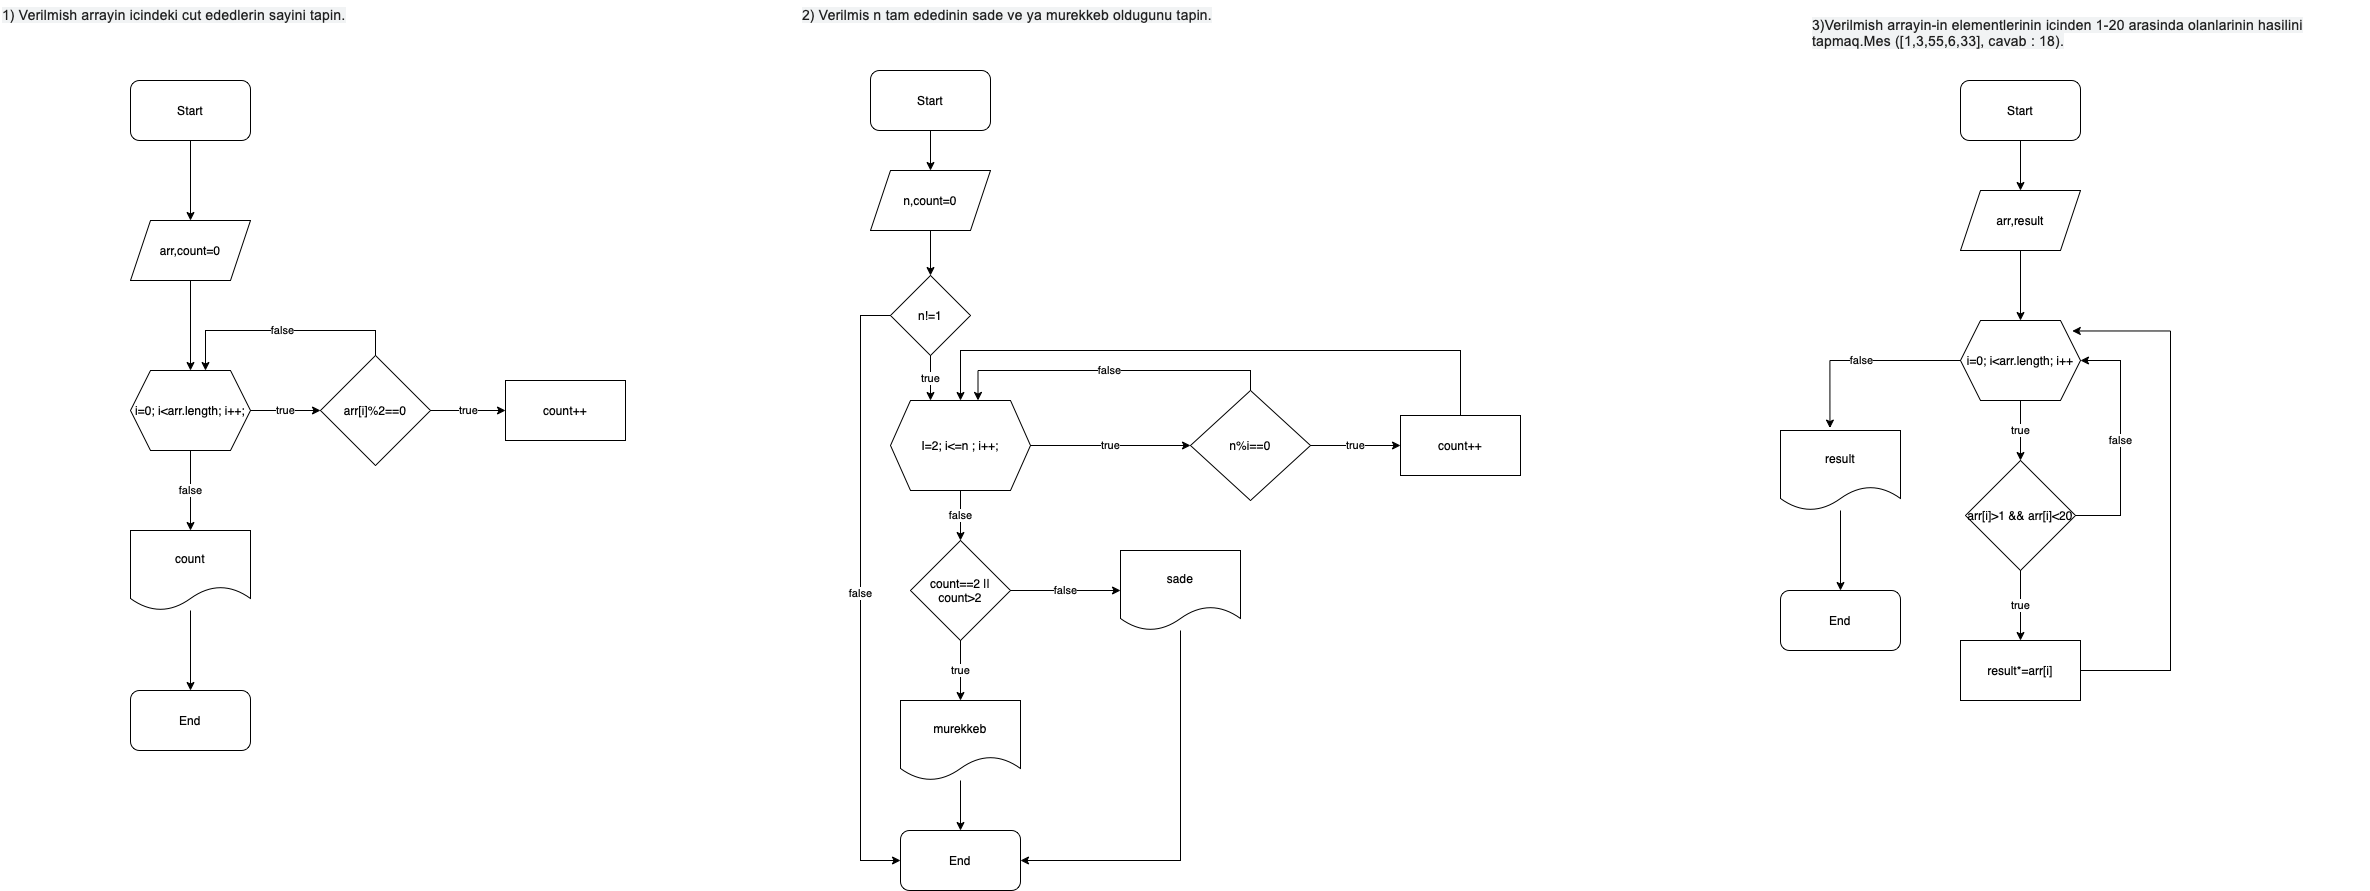

The diagram above was exported from draw.io. Its source (the exported page's mxGraphModel, read from the mxfile embedded in the PNG):
<mxGraphModel dx="1207" dy="814" grid="1" gridSize="10" guides="1" tooltips="1" connect="1" arrows="1" fold="1" page="1" pageScale="1" pageWidth="827" pageHeight="1169" math="0" shadow="0">
  <root>
    <mxCell id="0" />
    <mxCell id="1" parent="0" />
    <mxCell id="MAxOE2diam84t9G5sCHB-3" value="" style="edgeStyle=orthogonalEdgeStyle;rounded=0;orthogonalLoop=1;jettySize=auto;html=1;" edge="1" parent="1" source="MAxOE2diam84t9G5sCHB-1" target="MAxOE2diam84t9G5sCHB-2">
      <mxGeometry relative="1" as="geometry" />
    </mxCell>
    <mxCell id="MAxOE2diam84t9G5sCHB-1" value="Start" style="rounded=1;whiteSpace=wrap;html=1;" vertex="1" parent="1">
      <mxGeometry x="330" y="110" width="120" height="60" as="geometry" />
    </mxCell>
    <mxCell id="MAxOE2diam84t9G5sCHB-6" value="" style="edgeStyle=orthogonalEdgeStyle;rounded=0;orthogonalLoop=1;jettySize=auto;html=1;" edge="1" parent="1" source="MAxOE2diam84t9G5sCHB-2" target="MAxOE2diam84t9G5sCHB-5">
      <mxGeometry relative="1" as="geometry" />
    </mxCell>
    <mxCell id="MAxOE2diam84t9G5sCHB-2" value="arr,count=0" style="shape=parallelogram;perimeter=parallelogramPerimeter;whiteSpace=wrap;html=1;fixedSize=1;" vertex="1" parent="1">
      <mxGeometry x="330" y="250" width="120" height="60" as="geometry" />
    </mxCell>
    <mxCell id="MAxOE2diam84t9G5sCHB-4" value="&lt;span style=&quot;font-style: normal; font-variant-caps: normal; font-weight: 400; text-align: start; text-indent: 0px; text-transform: none; word-spacing: 0px; -webkit-text-stroke-width: 0px; text-decoration: none; caret-color: rgba(0, 0, 0, 0.87); color: rgba(0, 0, 0, 0.87); font-family: Roboto, Arial, sans-serif; font-size: 14px; letter-spacing: 0.20000000298023224px; background-color: rgb(241, 243, 244); float: none; display: inline !important;&quot;&gt;1) Verilmish arrayin icindeki cut ededlerin sayini tapin.&lt;/span&gt;" style="text;whiteSpace=wrap;html=1;" vertex="1" parent="1">
      <mxGeometry x="200" y="30" width="380" height="40" as="geometry" />
    </mxCell>
    <mxCell id="EQCCIH7rFdRK9XUEiY6y-1" value="true" style="edgeStyle=orthogonalEdgeStyle;rounded=0;orthogonalLoop=1;jettySize=auto;html=1;" edge="1" parent="1" source="MAxOE2diam84t9G5sCHB-5" target="MAxOE2diam84t9G5sCHB-7">
      <mxGeometry relative="1" as="geometry" />
    </mxCell>
    <mxCell id="EQCCIH7rFdRK9XUEiY6y-6" value="false" style="edgeStyle=orthogonalEdgeStyle;rounded=0;orthogonalLoop=1;jettySize=auto;html=1;" edge="1" parent="1" source="MAxOE2diam84t9G5sCHB-5" target="EQCCIH7rFdRK9XUEiY6y-5">
      <mxGeometry relative="1" as="geometry" />
    </mxCell>
    <mxCell id="MAxOE2diam84t9G5sCHB-5" value="i=0; i&amp;lt;arr.length; i++;" style="shape=hexagon;perimeter=hexagonPerimeter2;whiteSpace=wrap;html=1;fixedSize=1;" vertex="1" parent="1">
      <mxGeometry x="330" y="400" width="120" height="80" as="geometry" />
    </mxCell>
    <mxCell id="EQCCIH7rFdRK9XUEiY6y-3" value="true" style="edgeStyle=orthogonalEdgeStyle;rounded=0;orthogonalLoop=1;jettySize=auto;html=1;" edge="1" parent="1" source="MAxOE2diam84t9G5sCHB-7" target="EQCCIH7rFdRK9XUEiY6y-2">
      <mxGeometry relative="1" as="geometry" />
    </mxCell>
    <mxCell id="EQCCIH7rFdRK9XUEiY6y-4" value="false" style="edgeStyle=orthogonalEdgeStyle;rounded=0;orthogonalLoop=1;jettySize=auto;html=1;entryX=0.625;entryY=0;entryDx=0;entryDy=0;" edge="1" parent="1" source="MAxOE2diam84t9G5sCHB-7" target="MAxOE2diam84t9G5sCHB-5">
      <mxGeometry relative="1" as="geometry">
        <Array as="points">
          <mxPoint x="575" y="360" />
          <mxPoint x="405" y="360" />
        </Array>
      </mxGeometry>
    </mxCell>
    <mxCell id="MAxOE2diam84t9G5sCHB-7" value="arr[i]%2==0" style="rhombus;whiteSpace=wrap;html=1;" vertex="1" parent="1">
      <mxGeometry x="520" y="385" width="110" height="110" as="geometry" />
    </mxCell>
    <mxCell id="EQCCIH7rFdRK9XUEiY6y-2" value="count++" style="whiteSpace=wrap;html=1;" vertex="1" parent="1">
      <mxGeometry x="705" y="410" width="120" height="60" as="geometry" />
    </mxCell>
    <mxCell id="EQCCIH7rFdRK9XUEiY6y-8" value="" style="edgeStyle=orthogonalEdgeStyle;rounded=0;orthogonalLoop=1;jettySize=auto;html=1;" edge="1" parent="1" source="EQCCIH7rFdRK9XUEiY6y-5">
      <mxGeometry relative="1" as="geometry">
        <mxPoint x="390" y="720" as="targetPoint" />
      </mxGeometry>
    </mxCell>
    <mxCell id="EQCCIH7rFdRK9XUEiY6y-5" value="count" style="shape=document;whiteSpace=wrap;html=1;boundedLbl=1;" vertex="1" parent="1">
      <mxGeometry x="330" y="560" width="120" height="80" as="geometry" />
    </mxCell>
    <mxCell id="EQCCIH7rFdRK9XUEiY6y-9" value="End" style="rounded=1;whiteSpace=wrap;html=1;" vertex="1" parent="1">
      <mxGeometry x="330" y="720" width="120" height="60" as="geometry" />
    </mxCell>
    <mxCell id="EQCCIH7rFdRK9XUEiY6y-10" value="&lt;span style=&quot;font-style: normal; font-variant-caps: normal; font-weight: 400; text-align: start; text-indent: 0px; text-transform: none; word-spacing: 0px; -webkit-text-stroke-width: 0px; text-decoration: none; caret-color: rgba(0, 0, 0, 0.87); color: rgba(0, 0, 0, 0.87); font-family: Roboto, Arial, sans-serif; font-size: 14px; letter-spacing: 0.20000000298023224px; background-color: rgb(241, 243, 244); float: none; display: inline !important;&quot;&gt;2) Verilmis n tam ededinin sade ve ya murekkeb oldugunu tapin.&lt;/span&gt;" style="text;whiteSpace=wrap;html=1;" vertex="1" parent="1">
      <mxGeometry x="1000" y="30" width="440" height="40" as="geometry" />
    </mxCell>
    <mxCell id="EQCCIH7rFdRK9XUEiY6y-13" value="" style="edgeStyle=orthogonalEdgeStyle;rounded=0;orthogonalLoop=1;jettySize=auto;html=1;" edge="1" parent="1" source="EQCCIH7rFdRK9XUEiY6y-11" target="EQCCIH7rFdRK9XUEiY6y-12">
      <mxGeometry relative="1" as="geometry" />
    </mxCell>
    <mxCell id="EQCCIH7rFdRK9XUEiY6y-11" value="Start" style="rounded=1;whiteSpace=wrap;html=1;" vertex="1" parent="1">
      <mxGeometry x="1070" y="100" width="120" height="60" as="geometry" />
    </mxCell>
    <mxCell id="EQCCIH7rFdRK9XUEiY6y-32" value="" style="edgeStyle=orthogonalEdgeStyle;rounded=0;orthogonalLoop=1;jettySize=auto;html=1;" edge="1" parent="1" source="EQCCIH7rFdRK9XUEiY6y-12" target="EQCCIH7rFdRK9XUEiY6y-31">
      <mxGeometry relative="1" as="geometry" />
    </mxCell>
    <mxCell id="EQCCIH7rFdRK9XUEiY6y-12" value="n,count=0" style="shape=parallelogram;perimeter=parallelogramPerimeter;whiteSpace=wrap;html=1;fixedSize=1;" vertex="1" parent="1">
      <mxGeometry x="1070" y="200" width="120" height="60" as="geometry" />
    </mxCell>
    <mxCell id="EQCCIH7rFdRK9XUEiY6y-14" value="End" style="rounded=1;whiteSpace=wrap;html=1;" vertex="1" parent="1">
      <mxGeometry x="1100" y="860" width="120" height="60" as="geometry" />
    </mxCell>
    <mxCell id="EQCCIH7rFdRK9XUEiY6y-20" value="true" style="edgeStyle=orthogonalEdgeStyle;rounded=0;orthogonalLoop=1;jettySize=auto;html=1;" edge="1" parent="1" source="EQCCIH7rFdRK9XUEiY6y-17" target="EQCCIH7rFdRK9XUEiY6y-18">
      <mxGeometry relative="1" as="geometry" />
    </mxCell>
    <mxCell id="EQCCIH7rFdRK9XUEiY6y-26" value="false" style="edgeStyle=orthogonalEdgeStyle;rounded=0;orthogonalLoop=1;jettySize=auto;html=1;" edge="1" parent="1" source="EQCCIH7rFdRK9XUEiY6y-17" target="EQCCIH7rFdRK9XUEiY6y-25">
      <mxGeometry relative="1" as="geometry" />
    </mxCell>
    <mxCell id="EQCCIH7rFdRK9XUEiY6y-17" value="I=2; i&amp;lt;=n ; i++;" style="shape=hexagon;perimeter=hexagonPerimeter2;whiteSpace=wrap;html=1;fixedSize=1;" vertex="1" parent="1">
      <mxGeometry x="1090" y="430" width="140" height="90" as="geometry" />
    </mxCell>
    <mxCell id="EQCCIH7rFdRK9XUEiY6y-22" value="true" style="edgeStyle=orthogonalEdgeStyle;rounded=0;orthogonalLoop=1;jettySize=auto;html=1;" edge="1" parent="1" source="EQCCIH7rFdRK9XUEiY6y-18" target="EQCCIH7rFdRK9XUEiY6y-21">
      <mxGeometry relative="1" as="geometry" />
    </mxCell>
    <mxCell id="EQCCIH7rFdRK9XUEiY6y-23" value="false" style="edgeStyle=orthogonalEdgeStyle;rounded=0;orthogonalLoop=1;jettySize=auto;html=1;entryX=0.625;entryY=0;entryDx=0;entryDy=0;" edge="1" parent="1" source="EQCCIH7rFdRK9XUEiY6y-18" target="EQCCIH7rFdRK9XUEiY6y-17">
      <mxGeometry relative="1" as="geometry">
        <Array as="points">
          <mxPoint x="1450" y="400" />
          <mxPoint x="1178" y="400" />
        </Array>
      </mxGeometry>
    </mxCell>
    <mxCell id="EQCCIH7rFdRK9XUEiY6y-18" value="n%i==0" style="rhombus;whiteSpace=wrap;html=1;" vertex="1" parent="1">
      <mxGeometry x="1390" y="420" width="120" height="110" as="geometry" />
    </mxCell>
    <mxCell id="EQCCIH7rFdRK9XUEiY6y-39" style="edgeStyle=orthogonalEdgeStyle;rounded=0;orthogonalLoop=1;jettySize=auto;html=1;entryX=0.5;entryY=0;entryDx=0;entryDy=0;" edge="1" parent="1" source="EQCCIH7rFdRK9XUEiY6y-21" target="EQCCIH7rFdRK9XUEiY6y-17">
      <mxGeometry relative="1" as="geometry">
        <Array as="points">
          <mxPoint x="1660" y="380" />
          <mxPoint x="1160" y="380" />
        </Array>
      </mxGeometry>
    </mxCell>
    <mxCell id="EQCCIH7rFdRK9XUEiY6y-21" value="count++" style="whiteSpace=wrap;html=1;" vertex="1" parent="1">
      <mxGeometry x="1600" y="445" width="120" height="60" as="geometry" />
    </mxCell>
    <mxCell id="EQCCIH7rFdRK9XUEiY6y-28" value="true" style="edgeStyle=orthogonalEdgeStyle;rounded=0;orthogonalLoop=1;jettySize=auto;html=1;" edge="1" parent="1" source="EQCCIH7rFdRK9XUEiY6y-25" target="EQCCIH7rFdRK9XUEiY6y-27">
      <mxGeometry relative="1" as="geometry" />
    </mxCell>
    <mxCell id="EQCCIH7rFdRK9XUEiY6y-30" value="false" style="edgeStyle=orthogonalEdgeStyle;rounded=0;orthogonalLoop=1;jettySize=auto;html=1;" edge="1" parent="1" source="EQCCIH7rFdRK9XUEiY6y-25" target="EQCCIH7rFdRK9XUEiY6y-29">
      <mxGeometry relative="1" as="geometry" />
    </mxCell>
    <mxCell id="EQCCIH7rFdRK9XUEiY6y-25" value="count==2 || count&amp;gt;2" style="rhombus;whiteSpace=wrap;html=1;" vertex="1" parent="1">
      <mxGeometry x="1110" y="570" width="100" height="100" as="geometry" />
    </mxCell>
    <mxCell id="EQCCIH7rFdRK9XUEiY6y-35" style="edgeStyle=orthogonalEdgeStyle;rounded=0;orthogonalLoop=1;jettySize=auto;html=1;entryX=0.5;entryY=0;entryDx=0;entryDy=0;" edge="1" parent="1" source="EQCCIH7rFdRK9XUEiY6y-27" target="EQCCIH7rFdRK9XUEiY6y-14">
      <mxGeometry relative="1" as="geometry" />
    </mxCell>
    <mxCell id="EQCCIH7rFdRK9XUEiY6y-27" value="murekkeb" style="shape=document;whiteSpace=wrap;html=1;boundedLbl=1;" vertex="1" parent="1">
      <mxGeometry x="1100" y="730" width="120" height="80" as="geometry" />
    </mxCell>
    <mxCell id="EQCCIH7rFdRK9XUEiY6y-37" style="edgeStyle=orthogonalEdgeStyle;rounded=0;orthogonalLoop=1;jettySize=auto;html=1;entryX=1;entryY=0.5;entryDx=0;entryDy=0;" edge="1" parent="1" source="EQCCIH7rFdRK9XUEiY6y-29" target="EQCCIH7rFdRK9XUEiY6y-14">
      <mxGeometry relative="1" as="geometry">
        <Array as="points">
          <mxPoint x="1380" y="890" />
        </Array>
      </mxGeometry>
    </mxCell>
    <mxCell id="EQCCIH7rFdRK9XUEiY6y-29" value="sade" style="shape=document;whiteSpace=wrap;html=1;boundedLbl=1;" vertex="1" parent="1">
      <mxGeometry x="1320" y="580" width="120" height="80" as="geometry" />
    </mxCell>
    <mxCell id="EQCCIH7rFdRK9XUEiY6y-33" value="true" style="edgeStyle=orthogonalEdgeStyle;rounded=0;orthogonalLoop=1;jettySize=auto;html=1;" edge="1" parent="1" source="EQCCIH7rFdRK9XUEiY6y-31" target="EQCCIH7rFdRK9XUEiY6y-17">
      <mxGeometry relative="1" as="geometry">
        <Array as="points">
          <mxPoint x="1130" y="410" />
          <mxPoint x="1130" y="410" />
        </Array>
      </mxGeometry>
    </mxCell>
    <mxCell id="EQCCIH7rFdRK9XUEiY6y-36" value="false" style="edgeStyle=orthogonalEdgeStyle;rounded=0;orthogonalLoop=1;jettySize=auto;html=1;entryX=0;entryY=0.5;entryDx=0;entryDy=0;" edge="1" parent="1" source="EQCCIH7rFdRK9XUEiY6y-31" target="EQCCIH7rFdRK9XUEiY6y-14">
      <mxGeometry relative="1" as="geometry">
        <Array as="points">
          <mxPoint x="1060" y="345" />
          <mxPoint x="1060" y="890" />
        </Array>
      </mxGeometry>
    </mxCell>
    <mxCell id="EQCCIH7rFdRK9XUEiY6y-31" value="n!=1" style="rhombus;whiteSpace=wrap;html=1;" vertex="1" parent="1">
      <mxGeometry x="1090" y="305" width="80" height="80" as="geometry" />
    </mxCell>
    <mxCell id="EQCCIH7rFdRK9XUEiY6y-40" value="&lt;span style=&quot;font-style: normal; font-variant-caps: normal; font-weight: 400; text-align: start; text-indent: 0px; text-transform: none; word-spacing: 0px; -webkit-text-stroke-width: 0px; text-decoration: none; caret-color: rgba(0, 0, 0, 0.87); color: rgba(0, 0, 0, 0.87); font-family: Roboto, Arial, sans-serif; font-size: 14px; letter-spacing: 0.20000000298023224px; background-color: rgb(241, 243, 244); float: none; display: inline !important;&quot;&gt;3)Verilmish arrayin-in elementlerinin icinden 1-20 arasinda olanlarinin hasilini tapmaq.Mes ([1,3,55,6,33], cavab : 18).&lt;/span&gt;" style="text;whiteSpace=wrap;html=1;" vertex="1" parent="1">
      <mxGeometry x="2010" y="40" width="560" height="60" as="geometry" />
    </mxCell>
    <mxCell id="EQCCIH7rFdRK9XUEiY6y-43" value="" style="edgeStyle=orthogonalEdgeStyle;rounded=0;orthogonalLoop=1;jettySize=auto;html=1;" edge="1" parent="1" source="EQCCIH7rFdRK9XUEiY6y-41" target="EQCCIH7rFdRK9XUEiY6y-42">
      <mxGeometry relative="1" as="geometry" />
    </mxCell>
    <mxCell id="EQCCIH7rFdRK9XUEiY6y-41" value="Start" style="rounded=1;whiteSpace=wrap;html=1;" vertex="1" parent="1">
      <mxGeometry x="2160" y="110" width="120" height="60" as="geometry" />
    </mxCell>
    <mxCell id="EQCCIH7rFdRK9XUEiY6y-45" value="" style="edgeStyle=orthogonalEdgeStyle;rounded=0;orthogonalLoop=1;jettySize=auto;html=1;" edge="1" parent="1" source="EQCCIH7rFdRK9XUEiY6y-42" target="EQCCIH7rFdRK9XUEiY6y-44">
      <mxGeometry relative="1" as="geometry" />
    </mxCell>
    <mxCell id="EQCCIH7rFdRK9XUEiY6y-42" value="arr,result" style="shape=parallelogram;perimeter=parallelogramPerimeter;whiteSpace=wrap;html=1;fixedSize=1;" vertex="1" parent="1">
      <mxGeometry x="2160" y="220" width="120" height="60" as="geometry" />
    </mxCell>
    <mxCell id="EQCCIH7rFdRK9XUEiY6y-47" value="true" style="edgeStyle=orthogonalEdgeStyle;rounded=0;orthogonalLoop=1;jettySize=auto;html=1;" edge="1" parent="1" source="EQCCIH7rFdRK9XUEiY6y-44" target="EQCCIH7rFdRK9XUEiY6y-46">
      <mxGeometry relative="1" as="geometry" />
    </mxCell>
    <mxCell id="EQCCIH7rFdRK9XUEiY6y-44" value="i=0; i&amp;lt;arr.length; i++" style="shape=hexagon;perimeter=hexagonPerimeter2;whiteSpace=wrap;html=1;fixedSize=1;" vertex="1" parent="1">
      <mxGeometry x="2160" y="350" width="120" height="80" as="geometry" />
    </mxCell>
    <mxCell id="EQCCIH7rFdRK9XUEiY6y-49" value="true" style="edgeStyle=orthogonalEdgeStyle;rounded=0;orthogonalLoop=1;jettySize=auto;html=1;" edge="1" parent="1" source="EQCCIH7rFdRK9XUEiY6y-46" target="EQCCIH7rFdRK9XUEiY6y-48">
      <mxGeometry relative="1" as="geometry" />
    </mxCell>
    <mxCell id="EQCCIH7rFdRK9XUEiY6y-50" value="false" style="edgeStyle=orthogonalEdgeStyle;rounded=0;orthogonalLoop=1;jettySize=auto;html=1;entryX=1;entryY=0.5;entryDx=0;entryDy=0;" edge="1" parent="1" source="EQCCIH7rFdRK9XUEiY6y-46" target="EQCCIH7rFdRK9XUEiY6y-44">
      <mxGeometry relative="1" as="geometry">
        <Array as="points">
          <mxPoint x="2320" y="545" />
          <mxPoint x="2320" y="390" />
        </Array>
      </mxGeometry>
    </mxCell>
    <mxCell id="EQCCIH7rFdRK9XUEiY6y-46" value="arr[i]&amp;gt;1 &amp;amp;&amp;amp; arr[i]&amp;lt;20" style="rhombus;whiteSpace=wrap;html=1;" vertex="1" parent="1">
      <mxGeometry x="2165" y="490" width="110" height="110" as="geometry" />
    </mxCell>
    <mxCell id="EQCCIH7rFdRK9XUEiY6y-48" value="result*=arr[i]" style="rounded=0;whiteSpace=wrap;html=1;" vertex="1" parent="1">
      <mxGeometry x="2160" y="670" width="120" height="60" as="geometry" />
    </mxCell>
    <mxCell id="EQCCIH7rFdRK9XUEiY6y-56" value="" style="edgeStyle=orthogonalEdgeStyle;rounded=0;orthogonalLoop=1;jettySize=auto;html=1;" edge="1" parent="1" source="EQCCIH7rFdRK9XUEiY6y-51" target="EQCCIH7rFdRK9XUEiY6y-55">
      <mxGeometry relative="1" as="geometry" />
    </mxCell>
    <mxCell id="EQCCIH7rFdRK9XUEiY6y-51" value="result" style="shape=document;whiteSpace=wrap;html=1;boundedLbl=1;" vertex="1" parent="1">
      <mxGeometry x="1980" y="460" width="120" height="80" as="geometry" />
    </mxCell>
    <mxCell id="EQCCIH7rFdRK9XUEiY6y-54" value="false" style="edgeStyle=orthogonalEdgeStyle;rounded=0;orthogonalLoop=1;jettySize=auto;html=1;entryX=0.412;entryY=-0.03;entryDx=0;entryDy=0;entryPerimeter=0;" edge="1" parent="1" source="EQCCIH7rFdRK9XUEiY6y-44" target="EQCCIH7rFdRK9XUEiY6y-51">
      <mxGeometry relative="1" as="geometry" />
    </mxCell>
    <mxCell id="EQCCIH7rFdRK9XUEiY6y-55" value="End" style="rounded=1;whiteSpace=wrap;html=1;" vertex="1" parent="1">
      <mxGeometry x="1980" y="620" width="120" height="60" as="geometry" />
    </mxCell>
    <mxCell id="EQCCIH7rFdRK9XUEiY6y-57" style="edgeStyle=orthogonalEdgeStyle;rounded=0;orthogonalLoop=1;jettySize=auto;html=1;entryX=0.931;entryY=0.131;entryDx=0;entryDy=0;entryPerimeter=0;" edge="1" parent="1" source="EQCCIH7rFdRK9XUEiY6y-48" target="EQCCIH7rFdRK9XUEiY6y-44">
      <mxGeometry relative="1" as="geometry">
        <Array as="points">
          <mxPoint x="2370" y="700" />
          <mxPoint x="2370" y="361" />
        </Array>
      </mxGeometry>
    </mxCell>
  </root>
</mxGraphModel>